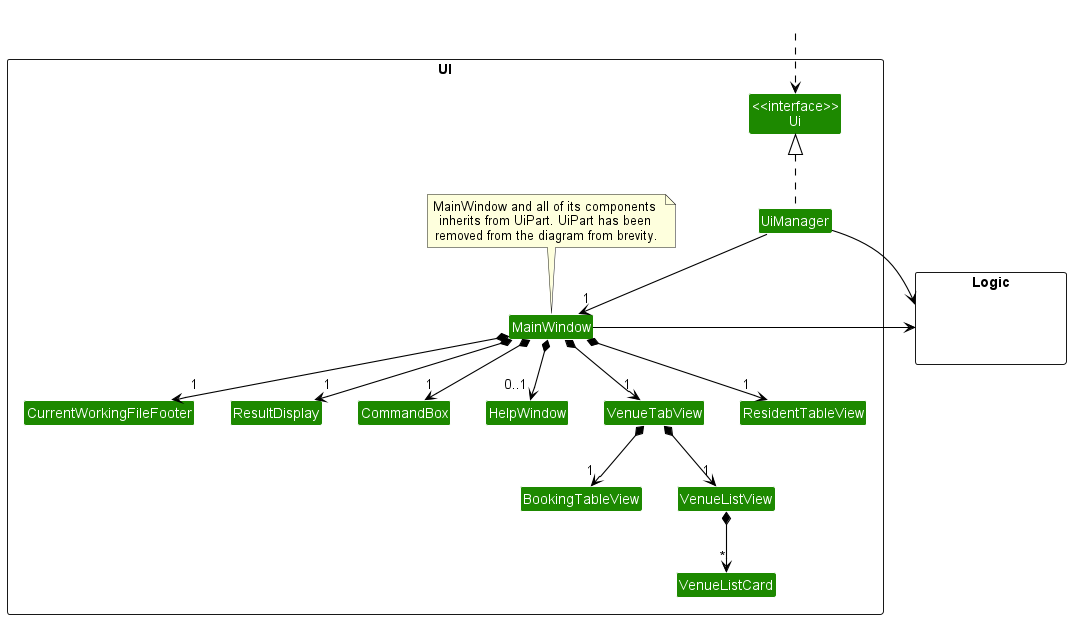

The diagram above was rendered by PlantUML. Its source (embedded in the PNG):
@startuml
!include style.puml
skinparam arrowThickness 1.1
skinparam arrowColor BLACK
skinparam classBackgroundColor UI_COLOR

package UI <<Rectangle>>{
Class "<<interface>>\nUi" as Ui
Class UiManager
Class MainWindow
Class HelpWindow
Class ResultDisplay
Class VenueTabView
Class ResidentTableView
Class BookingTableView
Class CurrentWorkingFileFooter
Class CommandBox
Class VenueListView
Class VenueListCard
note top of MainWindow : MainWindow and all of its components \ninherits from UiPart. UiPart has been \nremoved from the diagram from brevity.
}

package Logic <<Rectangle>> {
Class HiddenLogic #FFFFFF
}

Class HiddenOutside #FFFFFF
HiddenOutside ..> Ui

UiManager .up.|> Ui
UiManager -down-> "1" MainWindow

MainWindow *-down-> "1" ResidentTableView
MainWindow *-down-> "1" VenueTabView
MainWindow *-down->  "1" CommandBox
MainWindow *-down-> "1" ResultDisplay
MainWindow *-down-> "1" CurrentWorkingFileFooter
MainWindow *--> "0..1" HelpWindow

VenueTabView *-down-> "1" BookingTableView
VenueTabView *-down-> "1" VenueListView
VenueListView *-down-> "*" VenueListCard

UiManager -right-> Logic
MainWindow -right-> Logic

HelpWindow -[hidden]left- CommandBox
CommandBox -[hidden]left- ResultDisplay
ResultDisplay -[hidden]left- CurrentWorkingFileFooter


@enduml